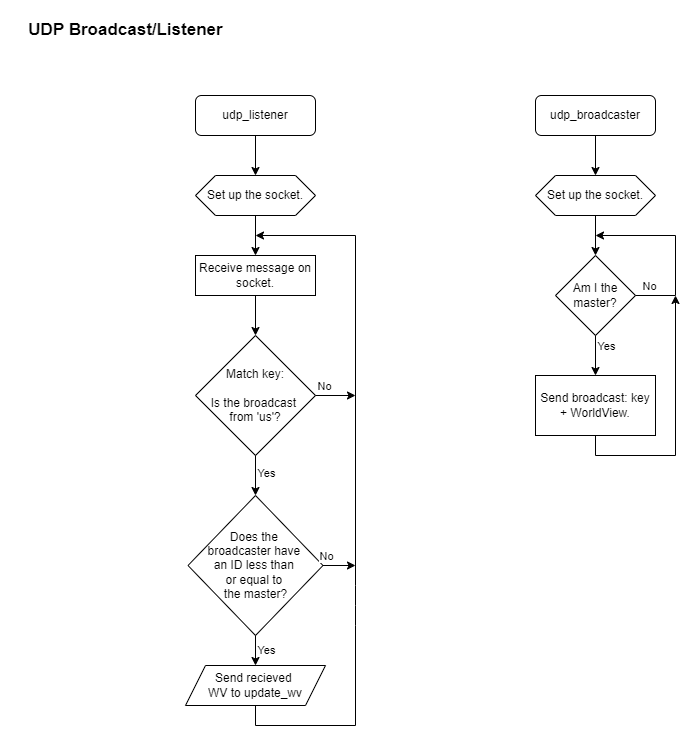

The diagram above was exported from draw.io. Its source (the exported page's mxGraphModel, read from the mxfile embedded in the PNG):
<mxGraphModel dx="1434" dy="-256" grid="1" gridSize="10" guides="1" tooltips="1" connect="1" arrows="1" fold="1" page="1" pageScale="1" pageWidth="850" pageHeight="1100" math="0" shadow="0">
  <root>
    <mxCell id="0" />
    <mxCell id="1" parent="0" />
    <mxCell id="Xi26tniJu_gn4zGZqMe1-1" value="&lt;span style=&quot;font-size: 17px;&quot;&gt;&lt;b&gt;UDP Broadcast/Listener&lt;/b&gt;&lt;/span&gt;" style="text;html=1;align=center;verticalAlign=middle;resizable=0;points=[];autosize=1;strokeColor=none;fillColor=none;" parent="1" vertex="1">
      <mxGeometry y="1160" width="220" height="30" as="geometry" />
    </mxCell>
    <mxCell id="Xi26tniJu_gn4zGZqMe1-2" value="udp_listener" style="rounded=1;whiteSpace=wrap;html=1;" parent="1" vertex="1">
      <mxGeometry x="180" y="1240" width="120" height="40" as="geometry" />
    </mxCell>
    <mxCell id="Xi26tniJu_gn4zGZqMe1-3" value="Set up the socket." style="shape=hexagon;perimeter=hexagonPerimeter2;whiteSpace=wrap;html=1;fixedSize=1;" parent="1" vertex="1">
      <mxGeometry x="180" y="1320" width="120" height="40" as="geometry" />
    </mxCell>
    <mxCell id="Xi26tniJu_gn4zGZqMe1-4" value="Receive message on socket." style="rounded=0;whiteSpace=wrap;html=1;" parent="1" vertex="1">
      <mxGeometry x="180" y="1400" width="120" height="40" as="geometry" />
    </mxCell>
    <mxCell id="Xi26tniJu_gn4zGZqMe1-5" value="Match key:&lt;br data-end=&quot;13&quot; data-start=&quot;10&quot;&gt;&lt;br/&gt;Is the broadcast&amp;nbsp;&lt;div&gt;from 'us'?&lt;/div&gt;" style="rhombus;whiteSpace=wrap;html=1;" parent="1" vertex="1">
      <mxGeometry x="180" y="1480" width="120" height="120" as="geometry" />
    </mxCell>
    <mxCell id="Xi26tniJu_gn4zGZqMe1-8" value="Does the&amp;nbsp;&lt;div&gt;broadcaster have&amp;nbsp;&lt;/div&gt;&lt;div&gt;an ID less than&amp;nbsp;&lt;/div&gt;&lt;div&gt;or equal to&amp;nbsp;&lt;/div&gt;&lt;div&gt;the master?&lt;/div&gt;" style="rhombus;whiteSpace=wrap;html=1;" parent="1" vertex="1">
      <mxGeometry x="172.5" y="1640" width="135" height="140" as="geometry" />
    </mxCell>
    <mxCell id="Xi26tniJu_gn4zGZqMe1-9" value="Send recieved&amp;nbsp;&lt;div&gt;WV to&lt;span style=&quot;background-color: transparent; color: light-dark(rgb(0, 0, 0), rgb(255, 255, 255));&quot;&gt;&amp;nbsp;update_wv&lt;/span&gt;&lt;/div&gt;" style="shape=parallelogram;perimeter=parallelogramPerimeter;whiteSpace=wrap;html=1;fixedSize=1;" parent="1" vertex="1">
      <mxGeometry x="170" y="1810" width="140" height="40" as="geometry" />
    </mxCell>
    <mxCell id="Xi26tniJu_gn4zGZqMe1-10" value="" style="endArrow=classic;html=1;rounded=0;exitX=0.5;exitY=1;exitDx=0;exitDy=0;" parent="1" source="Xi26tniJu_gn4zGZqMe1-2" target="Xi26tniJu_gn4zGZqMe1-3" edge="1">
      <mxGeometry width="50" height="50" relative="1" as="geometry">
        <mxPoint x="270" y="1440" as="sourcePoint" />
        <mxPoint x="320" y="1390" as="targetPoint" />
      </mxGeometry>
    </mxCell>
    <mxCell id="Xi26tniJu_gn4zGZqMe1-11" value="" style="endArrow=classic;html=1;rounded=0;exitX=0.5;exitY=1;exitDx=0;exitDy=0;entryX=0.5;entryY=0;entryDx=0;entryDy=0;" parent="1" source="Xi26tniJu_gn4zGZqMe1-3" target="Xi26tniJu_gn4zGZqMe1-4" edge="1">
      <mxGeometry width="50" height="50" relative="1" as="geometry">
        <mxPoint x="270" y="1440" as="sourcePoint" />
        <mxPoint x="320" y="1390" as="targetPoint" />
      </mxGeometry>
    </mxCell>
    <mxCell id="Xi26tniJu_gn4zGZqMe1-12" value="" style="endArrow=classic;html=1;rounded=0;exitX=0.5;exitY=1;exitDx=0;exitDy=0;entryX=0.5;entryY=0;entryDx=0;entryDy=0;" parent="1" source="Xi26tniJu_gn4zGZqMe1-4" target="Xi26tniJu_gn4zGZqMe1-5" edge="1">
      <mxGeometry width="50" height="50" relative="1" as="geometry">
        <mxPoint x="270" y="1580" as="sourcePoint" />
        <mxPoint x="320" y="1530" as="targetPoint" />
      </mxGeometry>
    </mxCell>
    <mxCell id="Xi26tniJu_gn4zGZqMe1-15" value="" style="endArrow=classic;html=1;rounded=0;exitX=0.5;exitY=1;exitDx=0;exitDy=0;entryX=0.5;entryY=0;entryDx=0;entryDy=0;" parent="1" source="Xi26tniJu_gn4zGZqMe1-5" edge="1">
      <mxGeometry width="50" height="50" relative="1" as="geometry">
        <mxPoint x="270" y="1650" as="sourcePoint" />
        <mxPoint x="240" y="1640" as="targetPoint" />
      </mxGeometry>
    </mxCell>
    <mxCell id="Xi26tniJu_gn4zGZqMe1-16" value="Yes" style="edgeLabel;html=1;align=center;verticalAlign=middle;resizable=0;points=[];" parent="Xi26tniJu_gn4zGZqMe1-15" vertex="1" connectable="0">
      <mxGeometry x="-0.169" y="-1" relative="1" as="geometry">
        <mxPoint x="11" as="offset" />
      </mxGeometry>
    </mxCell>
    <mxCell id="Xi26tniJu_gn4zGZqMe1-22" value="" style="endArrow=classic;html=1;rounded=0;exitX=0.5;exitY=1;exitDx=0;exitDy=0;entryX=0.5;entryY=0;entryDx=0;entryDy=0;" parent="1" source="Xi26tniJu_gn4zGZqMe1-8" target="Xi26tniJu_gn4zGZqMe1-9" edge="1">
      <mxGeometry width="50" height="50" relative="1" as="geometry">
        <mxPoint x="270" y="1760" as="sourcePoint" />
        <mxPoint x="320" y="1710" as="targetPoint" />
      </mxGeometry>
    </mxCell>
    <mxCell id="Xi26tniJu_gn4zGZqMe1-23" value="Yes" style="edgeLabel;html=1;align=center;verticalAlign=middle;resizable=0;points=[];" parent="Xi26tniJu_gn4zGZqMe1-22" vertex="1" connectable="0">
      <mxGeometry x="-0.1" y="1" relative="1" as="geometry">
        <mxPoint x="9" as="offset" />
      </mxGeometry>
    </mxCell>
    <mxCell id="Xi26tniJu_gn4zGZqMe1-26" value="" style="endArrow=classic;html=1;rounded=0;exitX=0.5;exitY=1;exitDx=0;exitDy=0;" parent="1" source="Xi26tniJu_gn4zGZqMe1-9" edge="1">
      <mxGeometry width="50" height="50" relative="1" as="geometry">
        <mxPoint x="270" y="1760" as="sourcePoint" />
        <mxPoint x="240" y="1380" as="targetPoint" />
        <Array as="points">
          <mxPoint x="240" y="1870" />
          <mxPoint x="340" y="1870" />
          <mxPoint x="340" y="1770" />
          <mxPoint x="340" y="1750" />
          <mxPoint x="340" y="1730" />
          <mxPoint x="340" y="1380" />
        </Array>
      </mxGeometry>
    </mxCell>
    <mxCell id="Xi26tniJu_gn4zGZqMe1-27" value="udp_broadcaster" style="rounded=1;whiteSpace=wrap;html=1;" parent="1" vertex="1">
      <mxGeometry x="520" y="1240" width="120" height="40" as="geometry" />
    </mxCell>
    <mxCell id="Xi26tniJu_gn4zGZqMe1-28" value="Set up the socket." style="shape=hexagon;perimeter=hexagonPerimeter2;whiteSpace=wrap;html=1;fixedSize=1;" parent="1" vertex="1">
      <mxGeometry x="520" y="1320" width="120" height="40" as="geometry" />
    </mxCell>
    <mxCell id="Xi26tniJu_gn4zGZqMe1-29" value="" style="endArrow=classic;html=1;rounded=0;exitX=0.5;exitY=1;exitDx=0;exitDy=0;" parent="1" target="Xi26tniJu_gn4zGZqMe1-28" edge="1">
      <mxGeometry width="50" height="50" relative="1" as="geometry">
        <mxPoint x="580" y="1280" as="sourcePoint" />
        <mxPoint x="660" y="1390" as="targetPoint" />
      </mxGeometry>
    </mxCell>
    <mxCell id="Xi26tniJu_gn4zGZqMe1-30" value="" style="endArrow=classic;html=1;rounded=0;exitX=0.5;exitY=1;exitDx=0;exitDy=0;entryX=0.5;entryY=0;entryDx=0;entryDy=0;" parent="1" source="Xi26tniJu_gn4zGZqMe1-28" edge="1">
      <mxGeometry width="50" height="50" relative="1" as="geometry">
        <mxPoint x="610" y="1440" as="sourcePoint" />
        <mxPoint x="580" y="1400" as="targetPoint" />
      </mxGeometry>
    </mxCell>
    <mxCell id="Xi26tniJu_gn4zGZqMe1-31" value="Am I the master?" style="rhombus;whiteSpace=wrap;html=1;" parent="1" vertex="1">
      <mxGeometry x="540" y="1400" width="80" height="80" as="geometry" />
    </mxCell>
    <mxCell id="Xi26tniJu_gn4zGZqMe1-32" value="" style="endArrow=classic;html=1;rounded=0;exitX=1;exitY=0.5;exitDx=0;exitDy=0;" parent="1" source="Xi26tniJu_gn4zGZqMe1-31" edge="1">
      <mxGeometry width="50" height="50" relative="1" as="geometry">
        <mxPoint x="270" y="1480" as="sourcePoint" />
        <mxPoint x="580" y="1380" as="targetPoint" />
        <Array as="points">
          <mxPoint x="660" y="1440" />
          <mxPoint x="660" y="1380" />
        </Array>
      </mxGeometry>
    </mxCell>
    <mxCell id="Xi26tniJu_gn4zGZqMe1-33" value="No" style="edgeLabel;html=1;align=center;verticalAlign=middle;resizable=0;points=[];" parent="Xi26tniJu_gn4zGZqMe1-32" vertex="1" connectable="0">
      <mxGeometry x="-0.8611" y="3" relative="1" as="geometry">
        <mxPoint y="-7" as="offset" />
      </mxGeometry>
    </mxCell>
    <mxCell id="Xi26tniJu_gn4zGZqMe1-34" value="Send broadcast: key + WorldView." style="rounded=0;whiteSpace=wrap;html=1;" parent="1" vertex="1">
      <mxGeometry x="520" y="1520" width="120" height="60" as="geometry" />
    </mxCell>
    <mxCell id="Xi26tniJu_gn4zGZqMe1-35" value="" style="endArrow=classic;html=1;rounded=0;exitX=0.5;exitY=1;exitDx=0;exitDy=0;entryX=0.5;entryY=0;entryDx=0;entryDy=0;" parent="1" source="Xi26tniJu_gn4zGZqMe1-31" target="Xi26tniJu_gn4zGZqMe1-34" edge="1">
      <mxGeometry width="50" height="50" relative="1" as="geometry">
        <mxPoint x="270" y="1570" as="sourcePoint" />
        <mxPoint x="320" y="1520" as="targetPoint" />
      </mxGeometry>
    </mxCell>
    <mxCell id="Xi26tniJu_gn4zGZqMe1-36" value="Yes" style="edgeLabel;html=1;align=center;verticalAlign=middle;resizable=0;points=[];" parent="Xi26tniJu_gn4zGZqMe1-35" vertex="1" connectable="0">
      <mxGeometry x="-0.35" relative="1" as="geometry">
        <mxPoint x="10" y="-3" as="offset" />
      </mxGeometry>
    </mxCell>
    <mxCell id="Xi26tniJu_gn4zGZqMe1-37" value="" style="endArrow=classic;html=1;rounded=0;exitX=0.5;exitY=1;exitDx=0;exitDy=0;" parent="1" source="Xi26tniJu_gn4zGZqMe1-34" edge="1">
      <mxGeometry width="50" height="50" relative="1" as="geometry">
        <mxPoint x="270" y="1570" as="sourcePoint" />
        <mxPoint x="660" y="1440" as="targetPoint" />
        <Array as="points">
          <mxPoint x="580" y="1600" />
          <mxPoint x="660" y="1600" />
        </Array>
      </mxGeometry>
    </mxCell>
    <mxCell id="lPNPa4-dEB9GmvS_hwLv-1" value="" style="endArrow=classic;html=1;rounded=0;exitX=1;exitY=0.5;exitDx=0;exitDy=0;" parent="1" source="Xi26tniJu_gn4zGZqMe1-5" edge="1">
      <mxGeometry width="50" height="50" relative="1" as="geometry">
        <mxPoint x="800" y="1540" as="sourcePoint" />
        <mxPoint x="340" y="1540" as="targetPoint" />
      </mxGeometry>
    </mxCell>
    <mxCell id="lPNPa4-dEB9GmvS_hwLv-2" value="No" style="edgeLabel;html=1;align=center;verticalAlign=middle;resizable=0;points=[];" parent="lPNPa4-dEB9GmvS_hwLv-1" vertex="1" connectable="0">
      <mxGeometry x="-0.4" y="-1" relative="1" as="geometry">
        <mxPoint x="-4" y="-11" as="offset" />
      </mxGeometry>
    </mxCell>
    <mxCell id="lPNPa4-dEB9GmvS_hwLv-3" value="" style="endArrow=classic;html=1;rounded=0;exitX=1;exitY=0.5;exitDx=0;exitDy=0;" parent="1" source="Xi26tniJu_gn4zGZqMe1-8" edge="1">
      <mxGeometry width="50" height="50" relative="1" as="geometry">
        <mxPoint x="800" y="1540" as="sourcePoint" />
        <mxPoint x="340" y="1710" as="targetPoint" />
      </mxGeometry>
    </mxCell>
    <mxCell id="lPNPa4-dEB9GmvS_hwLv-4" value="No" style="edgeLabel;html=1;align=center;verticalAlign=middle;resizable=0;points=[];" parent="lPNPa4-dEB9GmvS_hwLv-3" vertex="1" connectable="0">
      <mxGeometry x="0.0154" relative="1" as="geometry">
        <mxPoint x="-14" y="-10" as="offset" />
      </mxGeometry>
    </mxCell>
  </root>
</mxGraphModel>